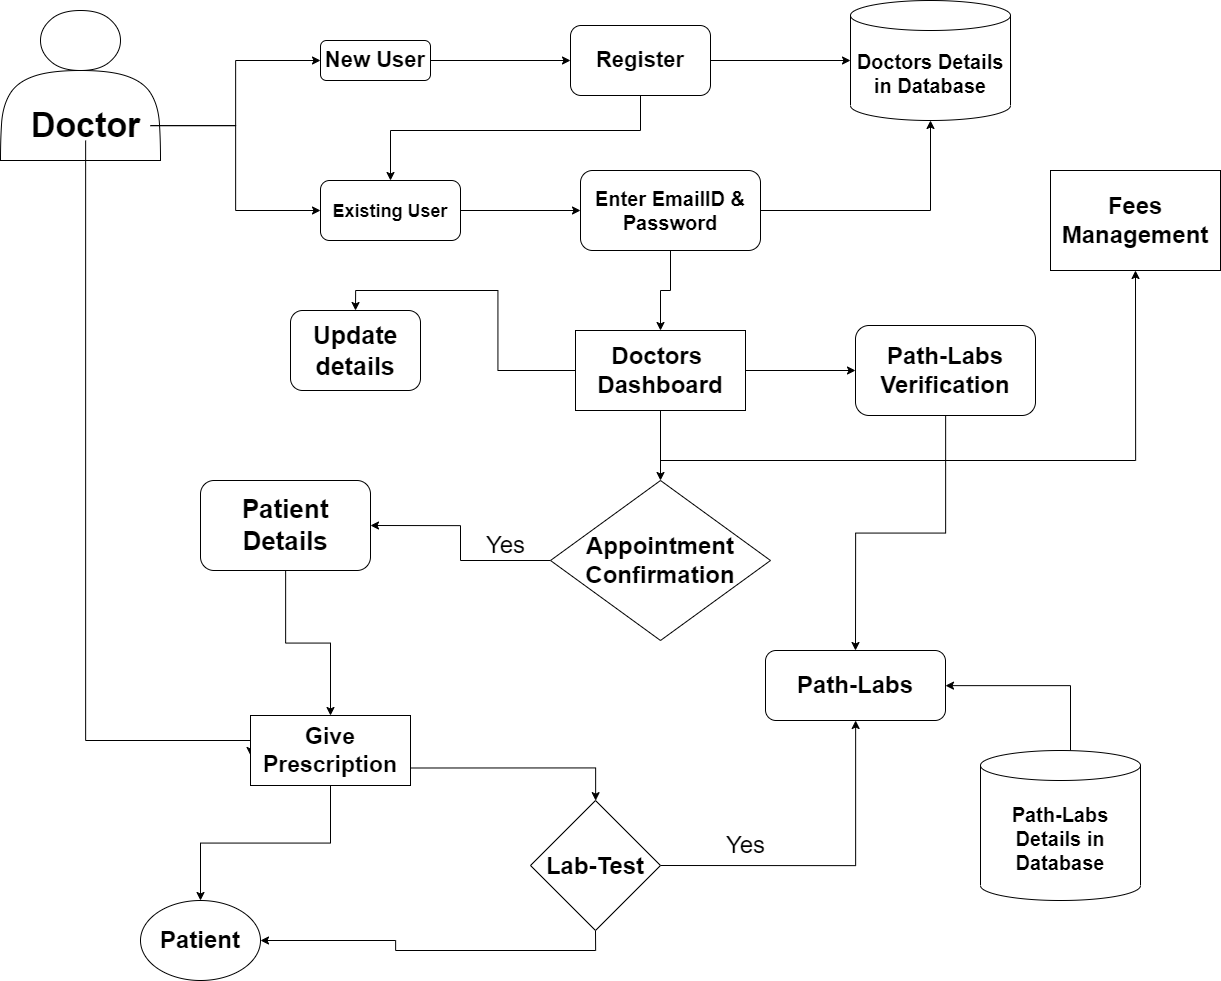

The diagram above was exported from draw.io. Its source (the exported page's mxGraphModel, read from the mxfile embedded in the PNG):
<mxGraphModel dx="2164" dy="3226" grid="1" gridSize="10" guides="1" tooltips="1" connect="1" arrows="1" fold="1" page="1" pageScale="1" pageWidth="850" pageHeight="1100" math="0" shadow="0">
  <root>
    <mxCell id="0" />
    <mxCell id="1" parent="0" />
    <mxCell id="mbvIMZxRj5WKFe6upPnK-1" value="" style="shape=actor;whiteSpace=wrap;html=1;" vertex="1" parent="1">
      <mxGeometry x="-430" y="-250" width="160" height="150" as="geometry" />
    </mxCell>
    <mxCell id="mbvIMZxRj5WKFe6upPnK-2" style="edgeStyle=orthogonalEdgeStyle;rounded=0;orthogonalLoop=1;jettySize=auto;html=1;entryX=0;entryY=0.5;entryDx=0;entryDy=0;fontSize=15;" edge="1" parent="1" source="mbvIMZxRj5WKFe6upPnK-5" target="mbvIMZxRj5WKFe6upPnK-7">
      <mxGeometry relative="1" as="geometry" />
    </mxCell>
    <mxCell id="mbvIMZxRj5WKFe6upPnK-3" style="edgeStyle=orthogonalEdgeStyle;rounded=0;orthogonalLoop=1;jettySize=auto;html=1;entryX=0;entryY=0.5;entryDx=0;entryDy=0;fontSize=15;" edge="1" parent="1" source="mbvIMZxRj5WKFe6upPnK-5" target="mbvIMZxRj5WKFe6upPnK-10">
      <mxGeometry relative="1" as="geometry" />
    </mxCell>
    <mxCell id="mbvIMZxRj5WKFe6upPnK-4" style="edgeStyle=orthogonalEdgeStyle;rounded=0;orthogonalLoop=1;jettySize=auto;html=1;fontSize=23;entryX=0;entryY=0.571;entryDx=0;entryDy=0;entryPerimeter=0;" edge="1" parent="1" source="mbvIMZxRj5WKFe6upPnK-5" target="mbvIMZxRj5WKFe6upPnK-41">
      <mxGeometry relative="1" as="geometry">
        <mxPoint x="30" y="500" as="targetPoint" />
        <Array as="points">
          <mxPoint x="-345" y="480" />
          <mxPoint x="-180" y="480" />
        </Array>
      </mxGeometry>
    </mxCell>
    <mxCell id="mbvIMZxRj5WKFe6upPnK-5" value="&lt;font size=&quot;1&quot;&gt;&lt;b style=&quot;font-size: 34px&quot;&gt;Doctor&lt;/b&gt;&lt;/font&gt;" style="text;html=1;align=center;verticalAlign=middle;resizable=0;points=[];autosize=1;strokeColor=none;fillColor=none;" vertex="1" parent="1">
      <mxGeometry x="-410" y="-150" width="130" height="30" as="geometry" />
    </mxCell>
    <mxCell id="mbvIMZxRj5WKFe6upPnK-6" style="edgeStyle=orthogonalEdgeStyle;rounded=0;orthogonalLoop=1;jettySize=auto;html=1;entryX=0;entryY=0.5;entryDx=0;entryDy=0;fontSize=15;" edge="1" parent="1" source="mbvIMZxRj5WKFe6upPnK-7" target="mbvIMZxRj5WKFe6upPnK-13">
      <mxGeometry relative="1" as="geometry" />
    </mxCell>
    <mxCell id="mbvIMZxRj5WKFe6upPnK-7" value="&lt;b&gt;New User&lt;/b&gt;" style="rounded=1;whiteSpace=wrap;html=1;fontSize=22;" vertex="1" parent="1">
      <mxGeometry x="-110" y="-220" width="110" height="40" as="geometry" />
    </mxCell>
    <mxCell id="mbvIMZxRj5WKFe6upPnK-8" style="edgeStyle=orthogonalEdgeStyle;rounded=0;orthogonalLoop=1;jettySize=auto;html=1;fontSize=15;" edge="1" parent="1" source="mbvIMZxRj5WKFe6upPnK-10" target="mbvIMZxRj5WKFe6upPnK-16">
      <mxGeometry relative="1" as="geometry">
        <mxPoint x="110" y="-50" as="targetPoint" />
      </mxGeometry>
    </mxCell>
    <mxCell id="mbvIMZxRj5WKFe6upPnK-10" value="&lt;font size=&quot;1&quot;&gt;&lt;b style=&quot;font-size: 18px&quot;&gt;Existing User&lt;/b&gt;&lt;/font&gt;" style="rounded=1;whiteSpace=wrap;html=1;fontSize=22;" vertex="1" parent="1">
      <mxGeometry x="-110" y="-80" width="140" height="60" as="geometry" />
    </mxCell>
    <mxCell id="mbvIMZxRj5WKFe6upPnK-11" style="edgeStyle=orthogonalEdgeStyle;rounded=0;orthogonalLoop=1;jettySize=auto;html=1;entryX=0;entryY=0.5;entryDx=0;entryDy=0;entryPerimeter=0;fontSize=15;" edge="1" parent="1" source="mbvIMZxRj5WKFe6upPnK-13" target="mbvIMZxRj5WKFe6upPnK-17">
      <mxGeometry relative="1" as="geometry" />
    </mxCell>
    <mxCell id="mbvIMZxRj5WKFe6upPnK-12" style="edgeStyle=orthogonalEdgeStyle;rounded=0;orthogonalLoop=1;jettySize=auto;html=1;fontSize=18;" edge="1" parent="1" source="mbvIMZxRj5WKFe6upPnK-13" target="mbvIMZxRj5WKFe6upPnK-10">
      <mxGeometry relative="1" as="geometry">
        <Array as="points">
          <mxPoint x="210" y="-130" />
          <mxPoint x="-40" y="-130" />
        </Array>
      </mxGeometry>
    </mxCell>
    <mxCell id="mbvIMZxRj5WKFe6upPnK-13" value="&lt;b&gt;Register&lt;/b&gt;" style="rounded=1;whiteSpace=wrap;html=1;fontSize=22;" vertex="1" parent="1">
      <mxGeometry x="140" y="-235" width="140" height="70" as="geometry" />
    </mxCell>
    <mxCell id="mbvIMZxRj5WKFe6upPnK-14" style="edgeStyle=orthogonalEdgeStyle;rounded=0;orthogonalLoop=1;jettySize=auto;html=1;entryX=0.5;entryY=1;entryDx=0;entryDy=0;entryPerimeter=0;fontSize=15;" edge="1" parent="1" source="mbvIMZxRj5WKFe6upPnK-16" target="mbvIMZxRj5WKFe6upPnK-17">
      <mxGeometry relative="1" as="geometry" />
    </mxCell>
    <mxCell id="mbvIMZxRj5WKFe6upPnK-15" style="edgeStyle=orthogonalEdgeStyle;rounded=0;orthogonalLoop=1;jettySize=auto;html=1;fontSize=15;" edge="1" parent="1" source="mbvIMZxRj5WKFe6upPnK-16" target="mbvIMZxRj5WKFe6upPnK-21">
      <mxGeometry relative="1" as="geometry">
        <mxPoint x="160.00000000000023" y="60" as="targetPoint" />
      </mxGeometry>
    </mxCell>
    <mxCell id="mbvIMZxRj5WKFe6upPnK-16" value="&lt;b&gt;&lt;font style=&quot;font-size: 20px&quot;&gt;Enter EmailID &amp;amp; Password&lt;/font&gt;&lt;/b&gt;" style="rounded=1;whiteSpace=wrap;html=1;fontSize=15;" vertex="1" parent="1">
      <mxGeometry x="150" y="-90" width="180" height="80" as="geometry" />
    </mxCell>
    <mxCell id="mbvIMZxRj5WKFe6upPnK-17" value="&lt;b&gt;&lt;font style=&quot;font-size: 20px&quot;&gt;Doctors Details in Database&lt;/font&gt;&lt;/b&gt;" style="shape=cylinder3;whiteSpace=wrap;html=1;boundedLbl=1;backgroundOutline=1;size=15;fontSize=15;" vertex="1" parent="1">
      <mxGeometry x="420" y="-260" width="160" height="120" as="geometry" />
    </mxCell>
    <mxCell id="mbvIMZxRj5WKFe6upPnK-18" style="edgeStyle=orthogonalEdgeStyle;rounded=0;orthogonalLoop=1;jettySize=auto;html=1;entryX=0.5;entryY=0;entryDx=0;entryDy=0;fontSize=25;" edge="1" parent="1" source="mbvIMZxRj5WKFe6upPnK-21" target="mbvIMZxRj5WKFe6upPnK-23">
      <mxGeometry relative="1" as="geometry" />
    </mxCell>
    <mxCell id="mbvIMZxRj5WKFe6upPnK-53" style="edgeStyle=orthogonalEdgeStyle;rounded=0;orthogonalLoop=1;jettySize=auto;html=1;fontSize=24;" edge="1" parent="1" source="mbvIMZxRj5WKFe6upPnK-21" target="mbvIMZxRj5WKFe6upPnK-54">
      <mxGeometry relative="1" as="geometry">
        <mxPoint x="440" y="70" as="targetPoint" />
      </mxGeometry>
    </mxCell>
    <mxCell id="mbvIMZxRj5WKFe6upPnK-60" style="edgeStyle=orthogonalEdgeStyle;rounded=0;orthogonalLoop=1;jettySize=auto;html=1;entryX=0.5;entryY=1;entryDx=0;entryDy=0;fontSize=24;" edge="1" parent="1" source="mbvIMZxRj5WKFe6upPnK-21" target="mbvIMZxRj5WKFe6upPnK-58">
      <mxGeometry relative="1" as="geometry">
        <Array as="points">
          <mxPoint x="230" y="200" />
          <mxPoint x="705" y="200" />
        </Array>
      </mxGeometry>
    </mxCell>
    <mxCell id="mbvIMZxRj5WKFe6upPnK-63" style="edgeStyle=orthogonalEdgeStyle;rounded=0;orthogonalLoop=1;jettySize=auto;html=1;fontSize=24;" edge="1" parent="1" source="mbvIMZxRj5WKFe6upPnK-21" target="mbvIMZxRj5WKFe6upPnK-64">
      <mxGeometry relative="1" as="geometry">
        <mxPoint x="230" y="270" as="targetPoint" />
      </mxGeometry>
    </mxCell>
    <mxCell id="mbvIMZxRj5WKFe6upPnK-21" value="&lt;font style=&quot;font-size: 24px&quot;&gt;&lt;b&gt;Doctors&amp;nbsp; Dashboard&lt;/b&gt;&lt;/font&gt;" style="rounded=0;whiteSpace=wrap;html=1;fontSize=15;" vertex="1" parent="1">
      <mxGeometry x="145" y="70" width="170" height="80" as="geometry" />
    </mxCell>
    <mxCell id="mbvIMZxRj5WKFe6upPnK-23" value="&lt;span style=&quot;font-size: 25px&quot;&gt;&lt;b&gt;Update details&lt;/b&gt;&lt;/span&gt;" style="rounded=1;whiteSpace=wrap;html=1;fontSize=24;" vertex="1" parent="1">
      <mxGeometry x="-140" y="50" width="130" height="80" as="geometry" />
    </mxCell>
    <mxCell id="mbvIMZxRj5WKFe6upPnK-50" style="edgeStyle=orthogonalEdgeStyle;rounded=0;orthogonalLoop=1;jettySize=auto;html=1;fontSize=24;" edge="1" parent="1" source="mbvIMZxRj5WKFe6upPnK-28" target="mbvIMZxRj5WKFe6upPnK-45">
      <mxGeometry relative="1" as="geometry">
        <Array as="points">
          <mxPoint x="640" y="425" />
        </Array>
      </mxGeometry>
    </mxCell>
    <mxCell id="mbvIMZxRj5WKFe6upPnK-28" value="&lt;b&gt;&lt;font style=&quot;font-size: 20px&quot;&gt;Path-Labs Details in Database&lt;/font&gt;&lt;/b&gt;" style="shape=cylinder3;whiteSpace=wrap;html=1;boundedLbl=1;backgroundOutline=1;size=15;fontSize=15;" vertex="1" parent="1">
      <mxGeometry x="550" y="490" width="160" height="150" as="geometry" />
    </mxCell>
    <mxCell id="mbvIMZxRj5WKFe6upPnK-66" style="edgeStyle=orthogonalEdgeStyle;rounded=0;orthogonalLoop=1;jettySize=auto;html=1;fontSize=24;" edge="1" parent="1" source="mbvIMZxRj5WKFe6upPnK-39" target="mbvIMZxRj5WKFe6upPnK-41">
      <mxGeometry relative="1" as="geometry" />
    </mxCell>
    <mxCell id="mbvIMZxRj5WKFe6upPnK-39" value="&lt;b&gt;&lt;font style=&quot;font-size: 26px&quot;&gt;Patient Details&lt;/font&gt;&lt;/b&gt;" style="rounded=1;whiteSpace=wrap;html=1;fontSize=22;" vertex="1" parent="1">
      <mxGeometry x="-230" y="220" width="170" height="90" as="geometry" />
    </mxCell>
    <mxCell id="mbvIMZxRj5WKFe6upPnK-40" style="edgeStyle=orthogonalEdgeStyle;rounded=0;orthogonalLoop=1;jettySize=auto;html=1;fontSize=23;" edge="1" parent="1" source="mbvIMZxRj5WKFe6upPnK-41" target="mbvIMZxRj5WKFe6upPnK-42">
      <mxGeometry relative="1" as="geometry">
        <mxPoint x="40" y="645" as="targetPoint" />
      </mxGeometry>
    </mxCell>
    <mxCell id="mbvIMZxRj5WKFe6upPnK-47" style="edgeStyle=orthogonalEdgeStyle;rounded=0;orthogonalLoop=1;jettySize=auto;html=1;exitX=1;exitY=0.75;exitDx=0;exitDy=0;fontSize=26;" edge="1" parent="1" source="mbvIMZxRj5WKFe6upPnK-41" target="mbvIMZxRj5WKFe6upPnK-48">
      <mxGeometry relative="1" as="geometry">
        <mxPoint x="170" y="615" as="targetPoint" />
      </mxGeometry>
    </mxCell>
    <mxCell id="mbvIMZxRj5WKFe6upPnK-41" value="&lt;span style=&quot;font-size: 23px&quot;&gt;&lt;b&gt;Give Prescription&lt;/b&gt;&lt;/span&gt;" style="rounded=0;whiteSpace=wrap;html=1;fontSize=22;" vertex="1" parent="1">
      <mxGeometry x="-180" y="455" width="160" height="70" as="geometry" />
    </mxCell>
    <mxCell id="mbvIMZxRj5WKFe6upPnK-42" value="&lt;font style=&quot;font-size: 24px&quot;&gt;&lt;b&gt;Patient&lt;/b&gt;&lt;/font&gt;" style="ellipse;whiteSpace=wrap;html=1;fontSize=23;" vertex="1" parent="1">
      <mxGeometry x="-290" y="640" width="120" height="80" as="geometry" />
    </mxCell>
    <mxCell id="mbvIMZxRj5WKFe6upPnK-45" value="&lt;font style=&quot;font-size: 24px&quot;&gt;&lt;b&gt;Path-Labs&lt;/b&gt;&lt;/font&gt;" style="rounded=1;whiteSpace=wrap;html=1;" vertex="1" parent="1">
      <mxGeometry x="335" y="390" width="180" height="70" as="geometry" />
    </mxCell>
    <mxCell id="mbvIMZxRj5WKFe6upPnK-49" style="edgeStyle=orthogonalEdgeStyle;rounded=0;orthogonalLoop=1;jettySize=auto;html=1;exitX=1;exitY=0.5;exitDx=0;exitDy=0;fontSize=24;" edge="1" parent="1" source="mbvIMZxRj5WKFe6upPnK-48" target="mbvIMZxRj5WKFe6upPnK-45">
      <mxGeometry relative="1" as="geometry" />
    </mxCell>
    <mxCell id="mbvIMZxRj5WKFe6upPnK-52" style="edgeStyle=orthogonalEdgeStyle;rounded=0;orthogonalLoop=1;jettySize=auto;html=1;exitX=0.5;exitY=1;exitDx=0;exitDy=0;entryX=1;entryY=0.5;entryDx=0;entryDy=0;fontSize=24;shadow=0;" edge="1" parent="1" source="mbvIMZxRj5WKFe6upPnK-48" target="mbvIMZxRj5WKFe6upPnK-42">
      <mxGeometry relative="1" as="geometry" />
    </mxCell>
    <mxCell id="mbvIMZxRj5WKFe6upPnK-48" value="&lt;font style=&quot;font-size: 24px&quot;&gt;&lt;b&gt;Lab-Test&lt;/b&gt;&lt;/font&gt;" style="rhombus;whiteSpace=wrap;html=1;fontSize=26;" vertex="1" parent="1">
      <mxGeometry x="100" y="540" width="130" height="130" as="geometry" />
    </mxCell>
    <mxCell id="mbvIMZxRj5WKFe6upPnK-51" value="Yes" style="text;html=1;align=center;verticalAlign=middle;resizable=0;points=[];autosize=1;strokeColor=none;fillColor=none;fontSize=24;" vertex="1" parent="1">
      <mxGeometry x="290" y="570" width="50" height="30" as="geometry" />
    </mxCell>
    <mxCell id="mbvIMZxRj5WKFe6upPnK-55" style="edgeStyle=orthogonalEdgeStyle;rounded=0;orthogonalLoop=1;jettySize=auto;html=1;entryX=0.5;entryY=0;entryDx=0;entryDy=0;fontSize=24;" edge="1" parent="1" source="mbvIMZxRj5WKFe6upPnK-54" target="mbvIMZxRj5WKFe6upPnK-45">
      <mxGeometry relative="1" as="geometry" />
    </mxCell>
    <mxCell id="mbvIMZxRj5WKFe6upPnK-54" value="&lt;b&gt;Path-Labs Verification&lt;/b&gt;" style="rounded=1;whiteSpace=wrap;html=1;fontSize=24;" vertex="1" parent="1">
      <mxGeometry x="425" y="65" width="180" height="90" as="geometry" />
    </mxCell>
    <mxCell id="mbvIMZxRj5WKFe6upPnK-58" value="&lt;span&gt;&lt;b&gt;Fees Management&lt;/b&gt;&lt;/span&gt;" style="rounded=0;whiteSpace=wrap;html=1;fontSize=24;" vertex="1" parent="1">
      <mxGeometry x="620" y="-90" width="170" height="100" as="geometry" />
    </mxCell>
    <mxCell id="mbvIMZxRj5WKFe6upPnK-65" style="edgeStyle=orthogonalEdgeStyle;rounded=0;orthogonalLoop=1;jettySize=auto;html=1;entryX=1;entryY=0.5;entryDx=0;entryDy=0;fontSize=24;" edge="1" parent="1" source="mbvIMZxRj5WKFe6upPnK-64" target="mbvIMZxRj5WKFe6upPnK-39">
      <mxGeometry relative="1" as="geometry" />
    </mxCell>
    <mxCell id="mbvIMZxRj5WKFe6upPnK-64" value="&lt;b&gt;Appointment Confirmation&lt;/b&gt;" style="rhombus;whiteSpace=wrap;html=1;fontSize=24;" vertex="1" parent="1">
      <mxGeometry x="120" y="220" width="220" height="160" as="geometry" />
    </mxCell>
    <mxCell id="mbvIMZxRj5WKFe6upPnK-67" value="Yes" style="text;html=1;align=center;verticalAlign=middle;resizable=0;points=[];autosize=1;strokeColor=none;fillColor=none;fontSize=24;" vertex="1" parent="1">
      <mxGeometry x="50" y="270" width="50" height="30" as="geometry" />
    </mxCell>
  </root>
</mxGraphModel>